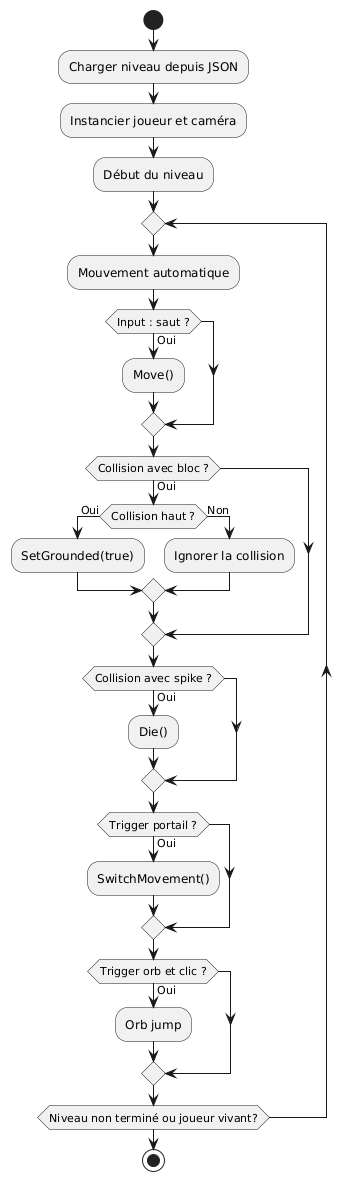

The diagram above was rendered by PlantUML. Its source (embedded in the PNG):
@startuml
|Joueur|
start
:Charger niveau depuis JSON;
:Instancier joueur et caméra;
:Début du niveau;

repeat
  :Mouvement automatique;
  if (Input : saut ?) then (Oui)
    :Move();
  endif

  if (Collision avec bloc ?) then (Oui)
    if (Collision haut ?) then (Oui)
      :SetGrounded(true);
    else (Non)
      :Ignorer la collision;
    endif
  endif

  if (Collision avec spike ?) then (Oui)
    :Die();
  endif

  if (Trigger portail ?) then (Oui)
    :SwitchMovement();
  endif

  if (Trigger orb et clic ?) then (Oui)
    :Orb jump;
  endif
repeat while (Niveau non terminé ou joueur vivant?)

stop
@enduml